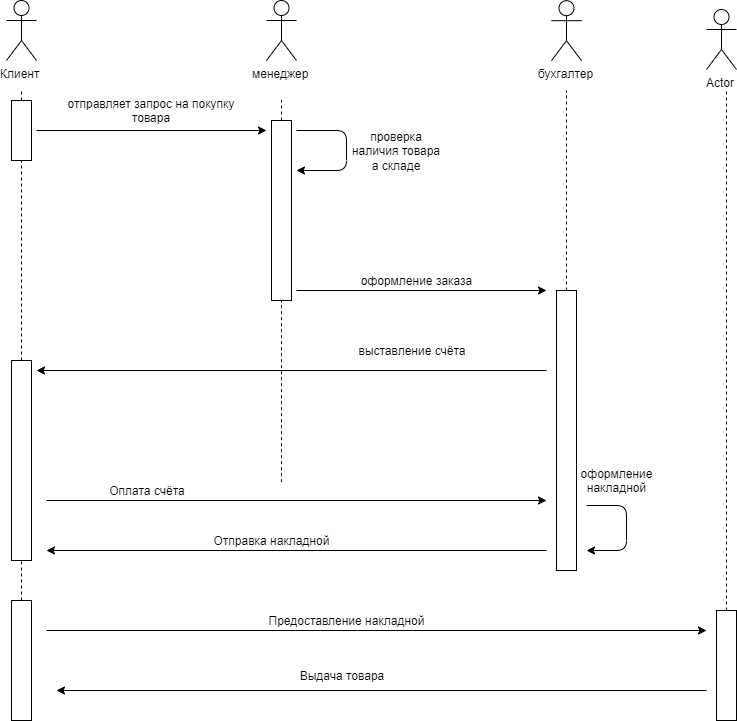

The diagram above was exported from draw.io. Its source (the exported page's mxGraphModel, read from the mxfile embedded in the PNG):
<mxGraphModel dx="1626" dy="3902" grid="1" gridSize="10" guides="1" tooltips="1" connect="1" arrows="1" fold="1" page="1" pageScale="1" pageWidth="2339" pageHeight="3300" math="0" shadow="0">
  <root>
    <mxCell id="0" />
    <mxCell id="1" parent="0" />
    <mxCell id="yF1VWC2GgUBLYrxFYca8-2" value="Клиент&lt;br&gt;" style="shape=umlActor;verticalLabelPosition=bottom;labelBackgroundColor=#ffffff;verticalAlign=top;html=1;outlineConnect=0;" vertex="1" parent="1">
      <mxGeometry x="410" y="-1030" width="30" height="60" as="geometry" />
    </mxCell>
    <mxCell id="yF1VWC2GgUBLYrxFYca8-3" value="" style="endArrow=none;dashed=1;html=1;" edge="1" parent="1" source="yF1VWC2GgUBLYrxFYca8-22">
      <mxGeometry width="50" height="50" relative="1" as="geometry">
        <mxPoint x="425" y="-570" as="sourcePoint" />
        <mxPoint x="425" y="-940" as="targetPoint" />
      </mxGeometry>
    </mxCell>
    <mxCell id="yF1VWC2GgUBLYrxFYca8-4" value="" style="endArrow=classic;html=1;" edge="1" parent="1">
      <mxGeometry width="50" height="50" relative="1" as="geometry">
        <mxPoint x="440" y="-900" as="sourcePoint" />
        <mxPoint x="670" y="-900" as="targetPoint" />
        <Array as="points" />
      </mxGeometry>
    </mxCell>
    <mxCell id="yF1VWC2GgUBLYrxFYca8-5" value="отправляет запрос на покупку товара&lt;br&gt;" style="text;html=1;strokeColor=none;fillColor=none;align=center;verticalAlign=middle;whiteSpace=wrap;rounded=0;" vertex="1" parent="1">
      <mxGeometry x="460" y="-930" width="190" height="20" as="geometry" />
    </mxCell>
    <mxCell id="yF1VWC2GgUBLYrxFYca8-8" value="менеджер&lt;br&gt;" style="shape=umlActor;verticalLabelPosition=bottom;labelBackgroundColor=#ffffff;verticalAlign=top;html=1;outlineConnect=0;" vertex="1" parent="1">
      <mxGeometry x="670" y="-1030" width="30" height="60" as="geometry" />
    </mxCell>
    <mxCell id="yF1VWC2GgUBLYrxFYca8-9" value="" style="endArrow=none;dashed=1;html=1;" edge="1" parent="1" source="yF1VWC2GgUBLYrxFYca8-24">
      <mxGeometry width="50" height="50" relative="1" as="geometry">
        <mxPoint x="685" y="-548.3333333333334" as="sourcePoint" />
        <mxPoint x="685" y="-930.1666666666666" as="targetPoint" />
      </mxGeometry>
    </mxCell>
    <mxCell id="yF1VWC2GgUBLYrxFYca8-10" value="" style="endArrow=classic;html=1;" edge="1" parent="1">
      <mxGeometry width="50" height="50" relative="1" as="geometry">
        <mxPoint x="700" y="-900" as="sourcePoint" />
        <mxPoint x="700" y="-860" as="targetPoint" />
        <Array as="points">
          <mxPoint x="750" y="-900" />
          <mxPoint x="750" y="-860" />
        </Array>
      </mxGeometry>
    </mxCell>
    <mxCell id="yF1VWC2GgUBLYrxFYca8-12" value="проверка наличия товара а складе&lt;br&gt;" style="text;html=1;strokeColor=none;fillColor=none;align=center;verticalAlign=middle;whiteSpace=wrap;rounded=0;" vertex="1" parent="1">
      <mxGeometry x="750" y="-900" width="100" height="40" as="geometry" />
    </mxCell>
    <mxCell id="yF1VWC2GgUBLYrxFYca8-13" value="" style="endArrow=classic;html=1;" edge="1" parent="1">
      <mxGeometry width="50" height="50" relative="1" as="geometry">
        <mxPoint x="700" y="-740" as="sourcePoint" />
        <mxPoint x="950" y="-740" as="targetPoint" />
      </mxGeometry>
    </mxCell>
    <mxCell id="yF1VWC2GgUBLYrxFYca8-14" value="бухгалтер&lt;br&gt;" style="shape=umlActor;verticalLabelPosition=bottom;labelBackgroundColor=#ffffff;verticalAlign=top;html=1;outlineConnect=0;" vertex="1" parent="1">
      <mxGeometry x="955" y="-1029.8333333333333" width="30" height="60" as="geometry" />
    </mxCell>
    <mxCell id="yF1VWC2GgUBLYrxFYca8-15" value="оформление заказа" style="text;html=1;strokeColor=none;fillColor=none;align=center;verticalAlign=middle;whiteSpace=wrap;rounded=0;" vertex="1" parent="1">
      <mxGeometry x="725" y="-760" width="190" height="20" as="geometry" />
    </mxCell>
    <mxCell id="yF1VWC2GgUBLYrxFYca8-16" value="" style="endArrow=none;dashed=1;html=1;" edge="1" parent="1" source="yF1VWC2GgUBLYrxFYca8-26">
      <mxGeometry width="50" height="50" relative="1" as="geometry">
        <mxPoint x="970" y="-598.3333333333334" as="sourcePoint" />
        <mxPoint x="970" y="-940" as="targetPoint" />
      </mxGeometry>
    </mxCell>
    <mxCell id="yF1VWC2GgUBLYrxFYca8-17" value="" style="endArrow=classic;html=1;" edge="1" parent="1">
      <mxGeometry width="50" height="50" relative="1" as="geometry">
        <mxPoint x="950" y="-660" as="sourcePoint" />
        <mxPoint x="440" y="-660" as="targetPoint" />
      </mxGeometry>
    </mxCell>
    <mxCell id="yF1VWC2GgUBLYrxFYca8-19" value="выставление счёта" style="text;html=1;strokeColor=none;fillColor=none;align=center;verticalAlign=middle;whiteSpace=wrap;rounded=0;" vertex="1" parent="1">
      <mxGeometry x="750" y="-690" width="130" height="20" as="geometry" />
    </mxCell>
    <mxCell id="yF1VWC2GgUBLYrxFYca8-22" value="" style="rounded=0;whiteSpace=wrap;html=1;" vertex="1" parent="1">
      <mxGeometry x="415" y="-930" width="20" height="60" as="geometry" />
    </mxCell>
    <mxCell id="yF1VWC2GgUBLYrxFYca8-23" value="" style="endArrow=none;dashed=1;html=1;" edge="1" parent="1" source="yF1VWC2GgUBLYrxFYca8-21" target="yF1VWC2GgUBLYrxFYca8-22">
      <mxGeometry width="50" height="50" relative="1" as="geometry">
        <mxPoint x="425" y="-570" as="sourcePoint" />
        <mxPoint x="425" y="-940" as="targetPoint" />
      </mxGeometry>
    </mxCell>
    <mxCell id="yF1VWC2GgUBLYrxFYca8-24" value="" style="rounded=0;whiteSpace=wrap;html=1;" vertex="1" parent="1">
      <mxGeometry x="675" y="-910" width="20" height="180" as="geometry" />
    </mxCell>
    <mxCell id="yF1VWC2GgUBLYrxFYca8-25" value="" style="endArrow=none;dashed=1;html=1;" edge="1" parent="1" target="yF1VWC2GgUBLYrxFYca8-24">
      <mxGeometry width="50" height="50" relative="1" as="geometry">
        <mxPoint x="685" y="-548.3333333333333" as="sourcePoint" />
        <mxPoint x="685" y="-930.1666666666666" as="targetPoint" />
      </mxGeometry>
    </mxCell>
    <mxCell id="yF1VWC2GgUBLYrxFYca8-26" value="" style="rounded=0;whiteSpace=wrap;html=1;" vertex="1" parent="1">
      <mxGeometry x="960" y="-740" width="20" height="280" as="geometry" />
    </mxCell>
    <mxCell id="yF1VWC2GgUBLYrxFYca8-21" value="" style="rounded=0;whiteSpace=wrap;html=1;" vertex="1" parent="1">
      <mxGeometry x="415" y="-670" width="20" height="200" as="geometry" />
    </mxCell>
    <mxCell id="yF1VWC2GgUBLYrxFYca8-29" value="" style="endArrow=classic;html=1;" edge="1" parent="1">
      <mxGeometry width="50" height="50" relative="1" as="geometry">
        <mxPoint x="450" y="-530" as="sourcePoint" />
        <mxPoint x="950" y="-530" as="targetPoint" />
      </mxGeometry>
    </mxCell>
    <mxCell id="yF1VWC2GgUBLYrxFYca8-30" value="Оплата счёта" style="text;html=1;strokeColor=none;fillColor=none;align=center;verticalAlign=middle;whiteSpace=wrap;rounded=0;" vertex="1" parent="1">
      <mxGeometry x="490" y="-550" width="120" height="20" as="geometry" />
    </mxCell>
    <mxCell id="yF1VWC2GgUBLYrxFYca8-31" value="" style="endArrow=classic;html=1;" edge="1" parent="1">
      <mxGeometry width="50" height="50" relative="1" as="geometry">
        <mxPoint x="990" y="-525" as="sourcePoint" />
        <mxPoint x="990" y="-480" as="targetPoint" />
        <Array as="points">
          <mxPoint x="1030" y="-525" />
          <mxPoint x="1030" y="-480" />
        </Array>
      </mxGeometry>
    </mxCell>
    <mxCell id="yF1VWC2GgUBLYrxFYca8-32" value="оформление накладной" style="text;html=1;strokeColor=none;fillColor=none;align=center;verticalAlign=middle;whiteSpace=wrap;rounded=0;" vertex="1" parent="1">
      <mxGeometry x="1000" y="-570" width="40" height="40" as="geometry" />
    </mxCell>
    <mxCell id="yF1VWC2GgUBLYrxFYca8-33" value="" style="endArrow=classic;html=1;" edge="1" parent="1">
      <mxGeometry width="50" height="50" relative="1" as="geometry">
        <mxPoint x="950" y="-480" as="sourcePoint" />
        <mxPoint x="450" y="-480" as="targetPoint" />
      </mxGeometry>
    </mxCell>
    <mxCell id="yF1VWC2GgUBLYrxFYca8-34" value="Отправка накладной" style="text;html=1;strokeColor=none;fillColor=none;align=center;verticalAlign=middle;whiteSpace=wrap;rounded=0;" vertex="1" parent="1">
      <mxGeometry x="587.5" y="-500" width="175" height="20" as="geometry" />
    </mxCell>
    <mxCell id="yF1VWC2GgUBLYrxFYca8-35" value="" style="endArrow=none;dashed=1;html=1;entryX=0.5;entryY=1;entryDx=0;entryDy=0;" edge="1" parent="1" target="yF1VWC2GgUBLYrxFYca8-21">
      <mxGeometry width="50" height="50" relative="1" as="geometry">
        <mxPoint x="425" y="-430" as="sourcePoint" />
        <mxPoint x="460" y="-450" as="targetPoint" />
      </mxGeometry>
    </mxCell>
    <mxCell id="yF1VWC2GgUBLYrxFYca8-36" value="" style="rounded=0;whiteSpace=wrap;html=1;" vertex="1" parent="1">
      <mxGeometry x="415" y="-430" width="20" height="120" as="geometry" />
    </mxCell>
    <mxCell id="yF1VWC2GgUBLYrxFYca8-37" value="" style="endArrow=classic;html=1;" edge="1" parent="1">
      <mxGeometry width="50" height="50" relative="1" as="geometry">
        <mxPoint x="450" y="-400" as="sourcePoint" />
        <mxPoint x="1110" y="-400" as="targetPoint" />
      </mxGeometry>
    </mxCell>
    <mxCell id="yF1VWC2GgUBLYrxFYca8-38" value="Actor" style="shape=umlActor;verticalLabelPosition=bottom;labelBackgroundColor=#ffffff;verticalAlign=top;html=1;outlineConnect=0;" vertex="1" parent="1">
      <mxGeometry x="1110" y="-1021" width="30" height="60" as="geometry" />
    </mxCell>
    <mxCell id="yF1VWC2GgUBLYrxFYca8-39" value="" style="endArrow=none;dashed=1;html=1;" edge="1" parent="1" source="yF1VWC2GgUBLYrxFYca8-41">
      <mxGeometry width="50" height="50" relative="1" as="geometry">
        <mxPoint x="1130" y="-380" as="sourcePoint" />
        <mxPoint x="1130" y="-940" as="targetPoint" />
      </mxGeometry>
    </mxCell>
    <mxCell id="yF1VWC2GgUBLYrxFYca8-41" value="" style="rounded=0;whiteSpace=wrap;html=1;" vertex="1" parent="1">
      <mxGeometry x="1120" y="-420" width="20" height="110" as="geometry" />
    </mxCell>
    <mxCell id="yF1VWC2GgUBLYrxFYca8-43" value="Предоставление накладной" style="text;html=1;strokeColor=none;fillColor=none;align=center;verticalAlign=middle;whiteSpace=wrap;rounded=0;" vertex="1" parent="1">
      <mxGeometry x="655" y="-420" width="190" height="20" as="geometry" />
    </mxCell>
    <mxCell id="yF1VWC2GgUBLYrxFYca8-45" value="" style="endArrow=classic;html=1;" edge="1" parent="1">
      <mxGeometry width="50" height="50" relative="1" as="geometry">
        <mxPoint x="1110" y="-340" as="sourcePoint" />
        <mxPoint x="460" y="-340" as="targetPoint" />
      </mxGeometry>
    </mxCell>
    <mxCell id="yF1VWC2GgUBLYrxFYca8-46" value="Выдача товара" style="text;html=1;strokeColor=none;fillColor=none;align=center;verticalAlign=middle;whiteSpace=wrap;rounded=0;" vertex="1" parent="1">
      <mxGeometry x="680" y="-365" width="130" height="20" as="geometry" />
    </mxCell>
  </root>
</mxGraphModel>